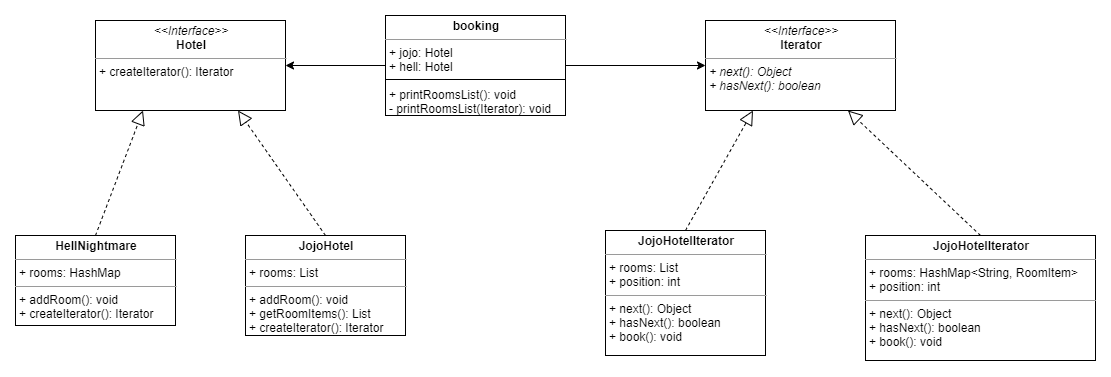

The diagram above was exported from draw.io. Its source (the exported page's mxGraphModel, read from the mxfile embedded in the PNG):
<mxGraphModel dx="2881" dy="1019" grid="1" gridSize="10" guides="1" tooltips="1" connect="1" arrows="1" fold="1" page="1" pageScale="1" pageWidth="850" pageHeight="1100" math="0" shadow="0">
  <root>
    <mxCell id="0" />
    <mxCell id="1" parent="0" />
    <mxCell id="2" style="edgeStyle=orthogonalEdgeStyle;rounded=0;orthogonalLoop=1;jettySize=auto;html=1;entryX=1;entryY=0.5;entryDx=0;entryDy=0;" edge="1" source="4" target="6" parent="1">
      <mxGeometry relative="1" as="geometry" />
    </mxCell>
    <mxCell id="3" style="edgeStyle=orthogonalEdgeStyle;rounded=0;orthogonalLoop=1;jettySize=auto;html=1;entryX=0;entryY=0.5;entryDx=0;entryDy=0;" edge="1" source="4" target="7" parent="1">
      <mxGeometry relative="1" as="geometry" />
    </mxCell>
    <mxCell id="4" value="&lt;p style=&quot;margin: 0px ; margin-top: 4px ; text-align: center&quot;&gt;&lt;b&gt;booking&lt;/b&gt;&lt;/p&gt;&lt;hr size=&quot;1&quot;&gt;&lt;p style=&quot;margin: 0px ; margin-left: 4px&quot;&gt;&lt;/p&gt;&lt;p style=&quot;margin: 0px ; margin-left: 4px&quot;&gt;+ jojo: Hotel&lt;/p&gt;&lt;p style=&quot;margin: 0px ; margin-left: 4px&quot;&gt;+ hell: Hotel&lt;/p&gt;&lt;p style=&quot;margin: 0px ; margin-left: 4px&quot;&gt;&lt;br&gt;&lt;/p&gt;&lt;p style=&quot;margin: 0px ; margin-left: 4px&quot;&gt;+ printRoomsList(): void&lt;/p&gt;&lt;p style=&quot;margin: 0px ; margin-left: 4px&quot;&gt;- printRoomsList(Iterator): void&lt;br&gt;&lt;/p&gt;" style="verticalAlign=top;align=left;overflow=fill;fontSize=12;fontFamily=Helvetica;html=1;" vertex="1" parent="1">
      <mxGeometry x="350" y="350" width="180" height="100" as="geometry" />
    </mxCell>
    <mxCell id="5" value="" style="line;strokeWidth=1;fillColor=none;align=left;verticalAlign=middle;spacingTop=-1;spacingLeft=3;spacingRight=3;rotatable=0;labelPosition=right;points=[];portConstraint=eastwest;" vertex="1" parent="1">
      <mxGeometry x="350" y="410" width="180" height="8" as="geometry" />
    </mxCell>
    <mxCell id="6" value="&lt;p style=&quot;margin: 0px ; margin-top: 4px ; text-align: center&quot;&gt;&lt;i&gt;&amp;lt;&amp;lt;Interface&amp;gt;&amp;gt;&lt;/i&gt;&lt;br&gt;&lt;b&gt;Hotel&lt;/b&gt;&lt;/p&gt;&lt;hr size=&quot;1&quot;&gt;&lt;p style=&quot;margin: 0px ; margin-left: 4px&quot;&gt;+ createIterator(): Iterator&lt;/p&gt;" style="verticalAlign=top;align=left;overflow=fill;fontSize=12;fontFamily=Helvetica;html=1;" vertex="1" parent="1">
      <mxGeometry x="60" y="355" width="190" height="90" as="geometry" />
    </mxCell>
    <mxCell id="7" value="&lt;p style=&quot;margin: 0px ; margin-top: 4px ; text-align: center&quot;&gt;&lt;i&gt;&amp;lt;&amp;lt;Interface&amp;gt;&amp;gt;&lt;/i&gt;&lt;br&gt;&lt;b&gt;Iterator&lt;/b&gt;&lt;/p&gt;&lt;hr size=&quot;1&quot;&gt;&lt;p style=&quot;margin: 0px ; margin-left: 4px&quot;&gt;&lt;i&gt;+ next(): Object&lt;/i&gt;&lt;br&gt;&lt;i&gt;+ hasNext(): boolean&lt;/i&gt;&lt;/p&gt;&lt;p style=&quot;margin: 0px ; margin-left: 4px&quot;&gt;&lt;br&gt;&lt;/p&gt;" style="verticalAlign=top;align=left;overflow=fill;fontSize=12;fontFamily=Helvetica;html=1;" vertex="1" parent="1">
      <mxGeometry x="670" y="355" width="190" height="90" as="geometry" />
    </mxCell>
    <mxCell id="8" value="&lt;p style=&quot;margin: 0px ; margin-top: 4px ; text-align: center&quot;&gt;&lt;b&gt;JojoHotel&lt;/b&gt;&lt;/p&gt;&lt;hr size=&quot;1&quot;&gt;&lt;p style=&quot;margin: 0px ; margin-left: 4px&quot;&gt;+ rooms: List&lt;/p&gt;&lt;hr size=&quot;1&quot;&gt;&lt;p style=&quot;margin: 0px ; margin-left: 4px&quot;&gt;+ addRoom(): void&lt;/p&gt;&lt;p style=&quot;margin: 0px ; margin-left: 4px&quot;&gt;+ getRoomItems(): List&lt;/p&gt;&lt;p style=&quot;margin: 0px ; margin-left: 4px&quot;&gt;+ createIterator(): Iterator&lt;/p&gt;&lt;p style=&quot;margin: 0px ; margin-left: 4px&quot;&gt;&lt;br&gt;&lt;/p&gt;" style="verticalAlign=top;align=left;overflow=fill;fontSize=12;fontFamily=Helvetica;html=1;" vertex="1" parent="1">
      <mxGeometry x="210" y="570" width="160" height="100" as="geometry" />
    </mxCell>
    <mxCell id="9" value="&lt;p style=&quot;margin: 0px ; margin-top: 4px ; text-align: center&quot;&gt;&lt;b&gt;HellNightmare&lt;/b&gt;&lt;/p&gt;&lt;hr size=&quot;1&quot;&gt;&lt;p style=&quot;margin: 0px ; margin-left: 4px&quot;&gt;+ rooms: HashMap&lt;/p&gt;&lt;hr size=&quot;1&quot;&gt;&lt;p style=&quot;margin: 0px ; margin-left: 4px&quot;&gt;&lt;span&gt;+&amp;nbsp;&lt;/span&gt;&lt;span&gt;addRoom(): void&lt;/span&gt;&lt;/p&gt;&lt;p style=&quot;margin: 0px 0px 0px 4px&quot;&gt;+ createIterator(): Iterator&lt;/p&gt;" style="verticalAlign=top;align=left;overflow=fill;fontSize=12;fontFamily=Helvetica;html=1;" vertex="1" parent="1">
      <mxGeometry x="-20" y="570" width="160" height="90" as="geometry" />
    </mxCell>
    <mxCell id="10" value="" style="endArrow=block;dashed=1;endFill=0;endSize=12;html=1;exitX=0.5;exitY=0;exitDx=0;exitDy=0;entryX=0.25;entryY=1;entryDx=0;entryDy=0;" edge="1" source="9" target="6" parent="1">
      <mxGeometry width="160" relative="1" as="geometry">
        <mxPoint x="240" y="510" as="sourcePoint" />
        <mxPoint x="400" y="510" as="targetPoint" />
      </mxGeometry>
    </mxCell>
    <mxCell id="11" value="" style="endArrow=block;dashed=1;endFill=0;endSize=12;html=1;exitX=0.5;exitY=0;exitDx=0;exitDy=0;entryX=0.75;entryY=1;entryDx=0;entryDy=0;" edge="1" source="8" target="6" parent="1">
      <mxGeometry width="160" relative="1" as="geometry">
        <mxPoint x="240" y="510" as="sourcePoint" />
        <mxPoint x="150" y="470" as="targetPoint" />
      </mxGeometry>
    </mxCell>
    <mxCell id="12" value="&lt;p style=&quot;margin: 0px ; margin-top: 4px ; text-align: center&quot;&gt;&lt;b&gt;JojoHotelIterator&lt;/b&gt;&lt;br&gt;&lt;/p&gt;&lt;hr size=&quot;1&quot;&gt;&lt;p style=&quot;margin: 0px ; margin-left: 4px&quot;&gt;+ rooms: List&lt;/p&gt;&lt;p style=&quot;margin: 0px ; margin-left: 4px&quot;&gt;+ position: int&lt;/p&gt;&lt;hr size=&quot;1&quot;&gt;&lt;p style=&quot;margin: 0px ; margin-left: 4px&quot;&gt;+ next(): Object&lt;br&gt;+ hasNext(): boolean&lt;br&gt;&lt;/p&gt;&lt;p style=&quot;margin: 0px ; margin-left: 4px&quot;&gt;+ book(): void&lt;/p&gt;" style="verticalAlign=top;align=left;overflow=fill;fontSize=12;fontFamily=Helvetica;html=1;" vertex="1" parent="1">
      <mxGeometry x="570" y="565" width="160" height="125" as="geometry" />
    </mxCell>
    <mxCell id="13" value="&lt;p style=&quot;margin: 0px ; margin-top: 4px ; text-align: center&quot;&gt;&lt;b&gt;JojoHotelIterator&lt;/b&gt;&lt;br&gt;&lt;/p&gt;&lt;hr size=&quot;1&quot;&gt;&lt;p style=&quot;margin: 0px ; margin-left: 4px&quot;&gt;+ rooms: HashMap&amp;lt;String, RoomItem&amp;gt;&lt;/p&gt;&lt;p style=&quot;margin: 0px ; margin-left: 4px&quot;&gt;+ position: int&lt;/p&gt;&lt;hr size=&quot;1&quot;&gt;&lt;p style=&quot;margin: 0px ; margin-left: 4px&quot;&gt;+ next(): Object&lt;br&gt;+ hasNext(): boolean&lt;br&gt;&lt;/p&gt;&lt;p style=&quot;margin: 0px ; margin-left: 4px&quot;&gt;+ book(): void&lt;/p&gt;" style="verticalAlign=top;align=left;overflow=fill;fontSize=12;fontFamily=Helvetica;html=1;" vertex="1" parent="1">
      <mxGeometry x="830" y="570" width="230" height="125" as="geometry" />
    </mxCell>
    <mxCell id="14" value="" style="endArrow=block;dashed=1;endFill=0;endSize=12;html=1;exitX=0.5;exitY=0;exitDx=0;exitDy=0;entryX=0.25;entryY=1;entryDx=0;entryDy=0;" edge="1" source="12" target="7" parent="1">
      <mxGeometry width="160" relative="1" as="geometry">
        <mxPoint x="640" y="510" as="sourcePoint" />
        <mxPoint x="800" y="510" as="targetPoint" />
      </mxGeometry>
    </mxCell>
    <mxCell id="15" value="" style="endArrow=block;dashed=1;endFill=0;endSize=12;html=1;exitX=0.5;exitY=0;exitDx=0;exitDy=0;entryX=0.75;entryY=1;entryDx=0;entryDy=0;" edge="1" source="13" target="7" parent="1">
      <mxGeometry width="160" relative="1" as="geometry">
        <mxPoint x="640" y="510" as="sourcePoint" />
        <mxPoint x="800" y="510" as="targetPoint" />
      </mxGeometry>
    </mxCell>
  </root>
</mxGraphModel>